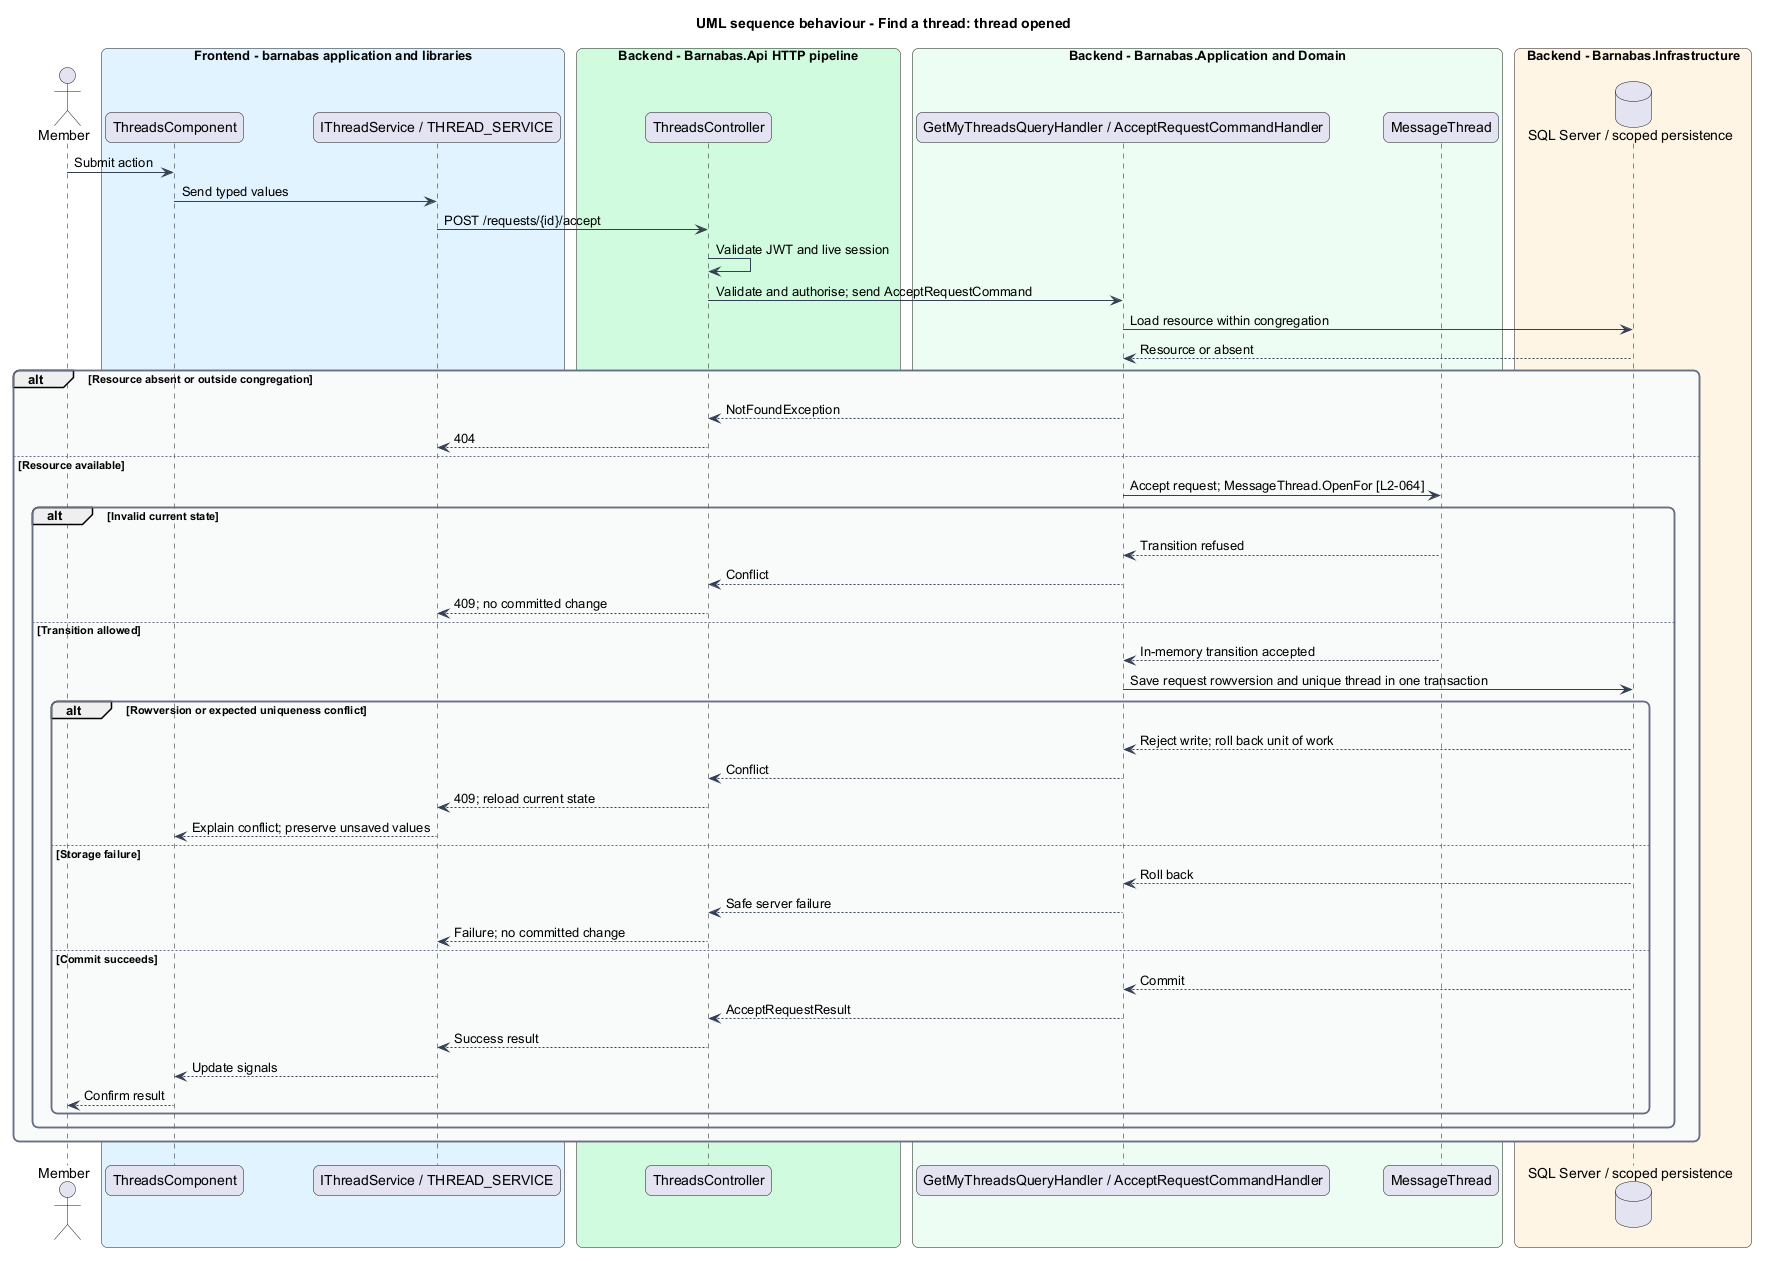

The diagram above was rendered by PlantUML. Its source (embedded in the PNG):
@startuml
title UML sequence behaviour - Find a thread: thread opened
skinparam backgroundColor #FFFFFF
skinparam shadowing false
skinparam roundcorner 12
skinparam defaultFontName Arial
skinparam ArrowColor #344054
skinparam rectangle {
  BorderColor #344054
  FontColor #101828
}
skinparam package {
  BorderColor #667085
  FontColor #101828
  BackgroundColor #F9FAFB
}
actor "Member" as actor
box "Frontend - barnabas application and libraries" #E0F2FE
  participant "ThreadsComponent" as page
  participant "IThreadService / THREAD_SERVICE" as client
end box
box "Backend - Barnabas.Api HTTP pipeline" #D1FADF
  participant "ThreadsController" as api
end box
box "Backend - Barnabas.Application and Domain" #ECFDF3
  participant "GetMyThreadsQueryHandler / AcceptRequestCommandHandler" as handler
  participant "MessageThread" as entity
end box
box "Backend - Barnabas.Infrastructure" #FFF4E5
  database "SQL Server / scoped persistence" as db
end box
actor -> page : Submit action
page -> client : Send typed values
client -> api : POST /requests/{id}/accept
api -> api : Validate JWT and live session
api -> handler : Validate and authorise; send AcceptRequestCommand
handler -> db : Load resource within congregation
db --> handler : Resource or absent
alt Resource absent or outside congregation
  handler --> api : NotFoundException
  api --> client : 404
else Resource available
  handler -> entity : Accept request; MessageThread.OpenFor [L2-064]
  alt Invalid current state
    entity --> handler : Transition refused
    handler --> api : Conflict
    api --> client : 409; no committed change
  else Transition allowed
    entity --> handler : In-memory transition accepted
    handler -> db : Save request rowversion and unique thread in one transaction
    alt Rowversion or expected uniqueness conflict
      db --> handler : Reject write; roll back unit of work
      handler --> api : Conflict
      api --> client : 409; reload current state
      client --> page : Explain conflict; preserve unsaved values
    else Storage failure
      db --> handler : Roll back
      handler --> api : Safe server failure
      api --> client : Failure; no committed change
    else Commit succeeds
      db --> handler : Commit
      handler --> api : AcceptRequestResult
      api --> client : Success result
      client --> page : Update signals
      page --> actor : Confirm result
    end
  end
end
@enduml